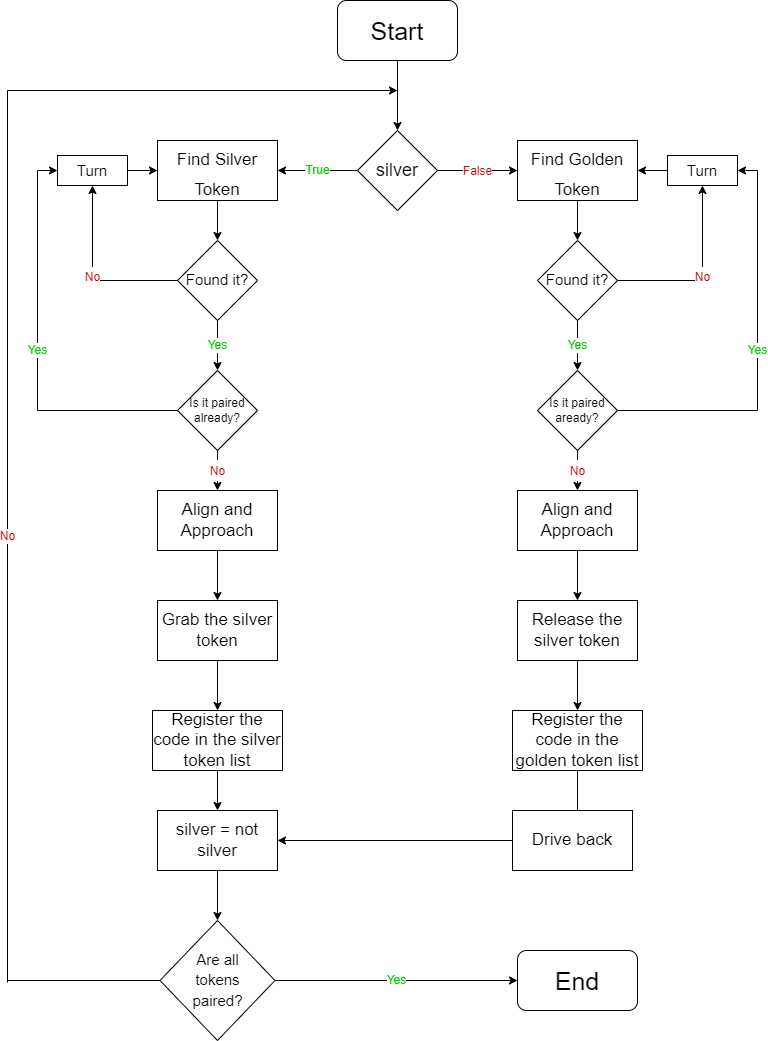

The diagram above was exported from draw.io. Its source (the exported page's mxGraphModel, read from the mxfile embedded in the PNG):
<mxGraphModel dx="868" dy="442" grid="1" gridSize="10" guides="1" tooltips="1" connect="1" arrows="1" fold="1" page="1" pageScale="1" pageWidth="827" pageHeight="1169" math="0" shadow="0">
  <root>
    <mxCell id="WIyWlLk6GJQsqaUBKTNV-0" />
    <mxCell id="WIyWlLk6GJQsqaUBKTNV-1" parent="WIyWlLk6GJQsqaUBKTNV-0" />
    <mxCell id="MKI10skMZqcRFHfhl_7I-9" value="&lt;p style=&quot;line-height: 50%;&quot;&gt;&lt;font color=&quot;#cc0000&quot;&gt;False&lt;/font&gt;&lt;/p&gt;" style="edgeStyle=orthogonalEdgeStyle;rounded=0;orthogonalLoop=1;jettySize=auto;html=1;entryX=0;entryY=0.5;entryDx=0;entryDy=0;fontFamily=Helvetica;fontSize=12;fontColor=#00CC00;" parent="WIyWlLk6GJQsqaUBKTNV-1" source="MKI10skMZqcRFHfhl_7I-1" target="MKI10skMZqcRFHfhl_7I-7" edge="1">
      <mxGeometry relative="1" as="geometry" />
    </mxCell>
    <mxCell id="MKI10skMZqcRFHfhl_7I-10" value="&lt;font color=&quot;#00cc00&quot;&gt;True&lt;/font&gt;" style="edgeStyle=orthogonalEdgeStyle;rounded=0;orthogonalLoop=1;jettySize=auto;html=1;entryX=1;entryY=0.5;entryDx=0;entryDy=0;fontFamily=Helvetica;fontSize=12;fontColor=#CC0000;" parent="WIyWlLk6GJQsqaUBKTNV-1" source="MKI10skMZqcRFHfhl_7I-1" target="MKI10skMZqcRFHfhl_7I-6" edge="1">
      <mxGeometry relative="1" as="geometry" />
    </mxCell>
    <mxCell id="MKI10skMZqcRFHfhl_7I-1" value="silver" style="rhombus;whiteSpace=wrap;html=1;fontFamily=Helvetica;fontSize=18;" parent="WIyWlLk6GJQsqaUBKTNV-1" vertex="1">
      <mxGeometry x="380" y="180" width="80" height="80" as="geometry" />
    </mxCell>
    <mxCell id="MKI10skMZqcRFHfhl_7I-5" style="edgeStyle=orthogonalEdgeStyle;rounded=0;orthogonalLoop=1;jettySize=auto;html=1;fontFamily=Helvetica;fontSize=25;" parent="WIyWlLk6GJQsqaUBKTNV-1" source="MKI10skMZqcRFHfhl_7I-2" target="MKI10skMZqcRFHfhl_7I-1" edge="1">
      <mxGeometry relative="1" as="geometry" />
    </mxCell>
    <mxCell id="MKI10skMZqcRFHfhl_7I-2" value="Start" style="rounded=1;whiteSpace=wrap;html=1;fontFamily=Helvetica;fontSize=25;" parent="WIyWlLk6GJQsqaUBKTNV-1" vertex="1">
      <mxGeometry x="360" y="50" width="120" height="60" as="geometry" />
    </mxCell>
    <mxCell id="MKI10skMZqcRFHfhl_7I-14" style="edgeStyle=orthogonalEdgeStyle;rounded=0;orthogonalLoop=1;jettySize=auto;html=1;fontFamily=Helvetica;fontSize=17;fontColor=none;" parent="WIyWlLk6GJQsqaUBKTNV-1" source="MKI10skMZqcRFHfhl_7I-6" target="MKI10skMZqcRFHfhl_7I-11" edge="1">
      <mxGeometry relative="1" as="geometry" />
    </mxCell>
    <mxCell id="MKI10skMZqcRFHfhl_7I-6" value="&lt;font style=&quot;font-size: 17px;&quot;&gt;Find Silver Token&lt;/font&gt;" style="rounded=0;whiteSpace=wrap;html=1;fontFamily=Helvetica;fontSize=25;" parent="WIyWlLk6GJQsqaUBKTNV-1" vertex="1">
      <mxGeometry x="180" y="190" width="120" height="60" as="geometry" />
    </mxCell>
    <mxCell id="MKI10skMZqcRFHfhl_7I-13" style="edgeStyle=orthogonalEdgeStyle;rounded=0;orthogonalLoop=1;jettySize=auto;html=1;fontFamily=Helvetica;fontSize=17;fontColor=none;" parent="WIyWlLk6GJQsqaUBKTNV-1" source="MKI10skMZqcRFHfhl_7I-7" target="MKI10skMZqcRFHfhl_7I-12" edge="1">
      <mxGeometry relative="1" as="geometry" />
    </mxCell>
    <mxCell id="MKI10skMZqcRFHfhl_7I-7" value="&lt;font style=&quot;font-size: 17px;&quot;&gt;Find Golden Token&lt;/font&gt;" style="rounded=0;whiteSpace=wrap;html=1;fontFamily=Helvetica;fontSize=25;" parent="WIyWlLk6GJQsqaUBKTNV-1" vertex="1">
      <mxGeometry x="540" y="190" width="120" height="60" as="geometry" />
    </mxCell>
    <mxCell id="MKI10skMZqcRFHfhl_7I-17" value="&lt;font color=&quot;#cc0000&quot; style=&quot;font-size: 12px;&quot;&gt;No&lt;/font&gt;" style="edgeStyle=orthogonalEdgeStyle;rounded=0;orthogonalLoop=1;jettySize=auto;html=1;entryX=0.5;entryY=1;entryDx=0;entryDy=0;fontFamily=Helvetica;fontSize=15;fontColor=none;" parent="WIyWlLk6GJQsqaUBKTNV-1" source="MKI10skMZqcRFHfhl_7I-11" target="MKI10skMZqcRFHfhl_7I-15" edge="1">
      <mxGeometry relative="1" as="geometry" />
    </mxCell>
    <mxCell id="MKI10skMZqcRFHfhl_7I-23" value="&lt;font color=&quot;#00cc00&quot;&gt;Yes&lt;/font&gt;" style="edgeStyle=orthogonalEdgeStyle;rounded=0;orthogonalLoop=1;jettySize=auto;html=1;entryX=0.5;entryY=0;entryDx=0;entryDy=0;fontFamily=Helvetica;fontSize=12;fontColor=#CC0000;" parent="WIyWlLk6GJQsqaUBKTNV-1" source="MKI10skMZqcRFHfhl_7I-11" target="MKI10skMZqcRFHfhl_7I-21" edge="1">
      <mxGeometry relative="1" as="geometry" />
    </mxCell>
    <mxCell id="MKI10skMZqcRFHfhl_7I-11" value="&lt;font style=&quot;font-size: 15px;&quot;&gt;Found it?&lt;/font&gt;" style="rhombus;whiteSpace=wrap;html=1;fontFamily=Helvetica;fontSize=17;fontColor=none;" parent="WIyWlLk6GJQsqaUBKTNV-1" vertex="1">
      <mxGeometry x="200" y="290" width="80" height="80" as="geometry" />
    </mxCell>
    <mxCell id="MKI10skMZqcRFHfhl_7I-20" value="&lt;font color=&quot;#cc0000&quot; style=&quot;font-size: 12px;&quot;&gt;No&lt;/font&gt;" style="edgeStyle=orthogonalEdgeStyle;rounded=0;orthogonalLoop=1;jettySize=auto;html=1;entryX=0.5;entryY=1;entryDx=0;entryDy=0;fontFamily=Helvetica;fontSize=15;fontColor=none;" parent="WIyWlLk6GJQsqaUBKTNV-1" source="MKI10skMZqcRFHfhl_7I-12" target="MKI10skMZqcRFHfhl_7I-18" edge="1">
      <mxGeometry relative="1" as="geometry" />
    </mxCell>
    <mxCell id="MKI10skMZqcRFHfhl_7I-24" value="&lt;font color=&quot;#00cc00&quot;&gt;Yes&lt;/font&gt;" style="edgeStyle=orthogonalEdgeStyle;rounded=0;orthogonalLoop=1;jettySize=auto;html=1;fontFamily=Helvetica;fontSize=12;fontColor=#000000;" parent="WIyWlLk6GJQsqaUBKTNV-1" source="MKI10skMZqcRFHfhl_7I-12" target="MKI10skMZqcRFHfhl_7I-22" edge="1">
      <mxGeometry relative="1" as="geometry" />
    </mxCell>
    <mxCell id="MKI10skMZqcRFHfhl_7I-12" value="&lt;font style=&quot;font-size: 15px;&quot;&gt;Found it?&lt;/font&gt;" style="rhombus;whiteSpace=wrap;html=1;fontFamily=Helvetica;fontSize=17;fontColor=none;" parent="WIyWlLk6GJQsqaUBKTNV-1" vertex="1">
      <mxGeometry x="560" y="290" width="80" height="80" as="geometry" />
    </mxCell>
    <mxCell id="MKI10skMZqcRFHfhl_7I-16" style="edgeStyle=orthogonalEdgeStyle;rounded=0;orthogonalLoop=1;jettySize=auto;html=1;fontFamily=Helvetica;fontSize=15;fontColor=none;" parent="WIyWlLk6GJQsqaUBKTNV-1" source="MKI10skMZqcRFHfhl_7I-15" target="MKI10skMZqcRFHfhl_7I-6" edge="1">
      <mxGeometry relative="1" as="geometry" />
    </mxCell>
    <mxCell id="MKI10skMZqcRFHfhl_7I-15" value="Turn" style="rounded=0;whiteSpace=wrap;html=1;fontFamily=Helvetica;fontSize=15;fontColor=none;" parent="WIyWlLk6GJQsqaUBKTNV-1" vertex="1">
      <mxGeometry x="80" y="205" width="70" height="30" as="geometry" />
    </mxCell>
    <mxCell id="MKI10skMZqcRFHfhl_7I-19" style="edgeStyle=orthogonalEdgeStyle;rounded=0;orthogonalLoop=1;jettySize=auto;html=1;entryX=1;entryY=0.5;entryDx=0;entryDy=0;fontFamily=Helvetica;fontSize=15;fontColor=none;" parent="WIyWlLk6GJQsqaUBKTNV-1" source="MKI10skMZqcRFHfhl_7I-18" target="MKI10skMZqcRFHfhl_7I-7" edge="1">
      <mxGeometry relative="1" as="geometry" />
    </mxCell>
    <mxCell id="MKI10skMZqcRFHfhl_7I-18" value="Turn" style="rounded=0;whiteSpace=wrap;html=1;fontFamily=Helvetica;fontSize=15;fontColor=none;" parent="WIyWlLk6GJQsqaUBKTNV-1" vertex="1">
      <mxGeometry x="690" y="205" width="70" height="30" as="geometry" />
    </mxCell>
    <mxCell id="MKI10skMZqcRFHfhl_7I-25" value="Yes" style="edgeStyle=orthogonalEdgeStyle;rounded=0;orthogonalLoop=1;jettySize=auto;html=1;entryX=0;entryY=0.5;entryDx=0;entryDy=0;fontFamily=Helvetica;fontSize=12;fontColor=#00CC00;" parent="WIyWlLk6GJQsqaUBKTNV-1" source="MKI10skMZqcRFHfhl_7I-21" target="MKI10skMZqcRFHfhl_7I-15" edge="1">
      <mxGeometry relative="1" as="geometry" />
    </mxCell>
    <mxCell id="MKI10skMZqcRFHfhl_7I-28" value="&lt;font color=&quot;#cc0000&quot; style=&quot;font-size: 12px;&quot;&gt;No&lt;/font&gt;" style="edgeStyle=orthogonalEdgeStyle;rounded=0;orthogonalLoop=1;jettySize=auto;html=1;entryX=0.5;entryY=0;entryDx=0;entryDy=0;fontFamily=Helvetica;fontSize=17;fontColor=#000000;" parent="WIyWlLk6GJQsqaUBKTNV-1" source="MKI10skMZqcRFHfhl_7I-21" target="MKI10skMZqcRFHfhl_7I-27" edge="1">
      <mxGeometry relative="1" as="geometry" />
    </mxCell>
    <mxCell id="MKI10skMZqcRFHfhl_7I-21" value="&lt;p style=&quot;line-height: 120%;&quot;&gt;&lt;font color=&quot;#000000&quot;&gt;Is it paired&lt;br&gt;already?&lt;/font&gt;&lt;/p&gt;" style="rhombus;whiteSpace=wrap;html=1;fontFamily=Helvetica;fontSize=12;fontColor=#CC0000;" parent="WIyWlLk6GJQsqaUBKTNV-1" vertex="1">
      <mxGeometry x="200" y="420" width="80" height="80" as="geometry" />
    </mxCell>
    <mxCell id="MKI10skMZqcRFHfhl_7I-26" value="Yes" style="edgeStyle=orthogonalEdgeStyle;rounded=0;orthogonalLoop=1;jettySize=auto;html=1;entryX=1;entryY=0.5;entryDx=0;entryDy=0;fontFamily=Helvetica;fontSize=12;fontColor=#00CC00;" parent="WIyWlLk6GJQsqaUBKTNV-1" source="MKI10skMZqcRFHfhl_7I-22" target="MKI10skMZqcRFHfhl_7I-18" edge="1">
      <mxGeometry relative="1" as="geometry" />
    </mxCell>
    <mxCell id="MKI10skMZqcRFHfhl_7I-30" value="&lt;font style=&quot;font-size: 12px;&quot; color=&quot;#cc0000&quot;&gt;No&lt;/font&gt;" style="edgeStyle=orthogonalEdgeStyle;rounded=0;orthogonalLoop=1;jettySize=auto;html=1;entryX=0.5;entryY=0;entryDx=0;entryDy=0;fontFamily=Helvetica;fontSize=17;fontColor=#000000;" parent="WIyWlLk6GJQsqaUBKTNV-1" source="MKI10skMZqcRFHfhl_7I-22" target="MKI10skMZqcRFHfhl_7I-29" edge="1">
      <mxGeometry relative="1" as="geometry" />
    </mxCell>
    <mxCell id="MKI10skMZqcRFHfhl_7I-22" value="&lt;font color=&quot;#000000&quot;&gt;Is it paired&lt;br&gt;aready?&lt;/font&gt;" style="rhombus;whiteSpace=wrap;html=1;fontFamily=Helvetica;fontSize=12;fontColor=#CC0000;" parent="WIyWlLk6GJQsqaUBKTNV-1" vertex="1">
      <mxGeometry x="560" y="420" width="80" height="80" as="geometry" />
    </mxCell>
    <mxCell id="MKI10skMZqcRFHfhl_7I-32" style="edgeStyle=orthogonalEdgeStyle;rounded=0;orthogonalLoop=1;jettySize=auto;html=1;entryX=0.5;entryY=0;entryDx=0;entryDy=0;fontFamily=Helvetica;fontSize=17;fontColor=#000000;" parent="WIyWlLk6GJQsqaUBKTNV-1" source="MKI10skMZqcRFHfhl_7I-27" target="MKI10skMZqcRFHfhl_7I-31" edge="1">
      <mxGeometry relative="1" as="geometry" />
    </mxCell>
    <mxCell id="MKI10skMZqcRFHfhl_7I-27" value="&lt;div style=&quot;&quot;&gt;&lt;span style=&quot;font-size: 17px; color: rgb(0, 0, 0); background-color: initial;&quot;&gt;Align and Approach&lt;/span&gt;&lt;/div&gt;" style="rounded=0;whiteSpace=wrap;html=1;fontFamily=Helvetica;fontSize=12;fontColor=#00CC00;align=center;" parent="WIyWlLk6GJQsqaUBKTNV-1" vertex="1">
      <mxGeometry x="180" y="540" width="120" height="60" as="geometry" />
    </mxCell>
    <mxCell id="MKI10skMZqcRFHfhl_7I-34" style="edgeStyle=orthogonalEdgeStyle;rounded=0;orthogonalLoop=1;jettySize=auto;html=1;entryX=0.5;entryY=0;entryDx=0;entryDy=0;fontFamily=Helvetica;fontSize=17;fontColor=#000000;" parent="WIyWlLk6GJQsqaUBKTNV-1" source="MKI10skMZqcRFHfhl_7I-29" target="MKI10skMZqcRFHfhl_7I-33" edge="1">
      <mxGeometry relative="1" as="geometry" />
    </mxCell>
    <mxCell id="MKI10skMZqcRFHfhl_7I-29" value="&lt;font style=&quot;font-size: 17px;&quot; color=&quot;#000000&quot;&gt;Align and Approach&lt;/font&gt;" style="rounded=0;whiteSpace=wrap;html=1;fontFamily=Helvetica;fontSize=12;fontColor=#CC0000;" parent="WIyWlLk6GJQsqaUBKTNV-1" vertex="1">
      <mxGeometry x="540" y="540" width="120" height="60" as="geometry" />
    </mxCell>
    <mxCell id="MKI10skMZqcRFHfhl_7I-36" style="edgeStyle=orthogonalEdgeStyle;rounded=0;orthogonalLoop=1;jettySize=auto;html=1;entryX=0.5;entryY=0;entryDx=0;entryDy=0;fontFamily=Helvetica;fontSize=17;fontColor=#000000;" parent="WIyWlLk6GJQsqaUBKTNV-1" source="MKI10skMZqcRFHfhl_7I-31" target="MKI10skMZqcRFHfhl_7I-35" edge="1">
      <mxGeometry relative="1" as="geometry" />
    </mxCell>
    <mxCell id="MKI10skMZqcRFHfhl_7I-31" value="&lt;font style=&quot;font-size: 17px;&quot; color=&quot;#000000&quot;&gt;Grab the silver token&lt;/font&gt;" style="rounded=0;whiteSpace=wrap;html=1;fontFamily=Helvetica;fontSize=12;fontColor=#CC0000;" parent="WIyWlLk6GJQsqaUBKTNV-1" vertex="1">
      <mxGeometry x="180" y="650" width="120" height="60" as="geometry" />
    </mxCell>
    <mxCell id="MKI10skMZqcRFHfhl_7I-38" style="edgeStyle=orthogonalEdgeStyle;rounded=0;orthogonalLoop=1;jettySize=auto;html=1;entryX=0.5;entryY=0;entryDx=0;entryDy=0;fontFamily=Helvetica;fontSize=17;fontColor=#000000;" parent="WIyWlLk6GJQsqaUBKTNV-1" source="MKI10skMZqcRFHfhl_7I-33" target="MKI10skMZqcRFHfhl_7I-37" edge="1">
      <mxGeometry relative="1" as="geometry" />
    </mxCell>
    <mxCell id="MKI10skMZqcRFHfhl_7I-33" value="Release the silver token" style="rounded=0;whiteSpace=wrap;html=1;fontFamily=Helvetica;fontSize=17;fontColor=#000000;" parent="WIyWlLk6GJQsqaUBKTNV-1" vertex="1">
      <mxGeometry x="540" y="650" width="120" height="60" as="geometry" />
    </mxCell>
    <mxCell id="MKI10skMZqcRFHfhl_7I-50" style="edgeStyle=orthogonalEdgeStyle;rounded=0;orthogonalLoop=1;jettySize=auto;html=1;entryX=0.5;entryY=0;entryDx=0;entryDy=0;fontFamily=Helvetica;fontSize=17;fontColor=#000000;" parent="WIyWlLk6GJQsqaUBKTNV-1" source="MKI10skMZqcRFHfhl_7I-35" target="MKI10skMZqcRFHfhl_7I-49" edge="1">
      <mxGeometry relative="1" as="geometry" />
    </mxCell>
    <mxCell id="MKI10skMZqcRFHfhl_7I-35" value="Register the code in the silver token list" style="rounded=0;whiteSpace=wrap;html=1;fontFamily=Helvetica;fontSize=17;fontColor=#000000;" parent="WIyWlLk6GJQsqaUBKTNV-1" vertex="1">
      <mxGeometry x="175" y="760" width="130" height="60" as="geometry" />
    </mxCell>
    <mxCell id="MKI10skMZqcRFHfhl_7I-43" style="edgeStyle=orthogonalEdgeStyle;rounded=0;orthogonalLoop=1;jettySize=auto;html=1;entryX=0.542;entryY=0.167;entryDx=0;entryDy=0;entryPerimeter=0;fontFamily=Helvetica;fontSize=17;fontColor=#000000;" parent="WIyWlLk6GJQsqaUBKTNV-1" source="MKI10skMZqcRFHfhl_7I-37" target="MKI10skMZqcRFHfhl_7I-39" edge="1">
      <mxGeometry relative="1" as="geometry" />
    </mxCell>
    <mxCell id="MKI10skMZqcRFHfhl_7I-37" value="Register the code in the golden token list" style="rounded=0;whiteSpace=wrap;html=1;fontFamily=Helvetica;fontSize=17;fontColor=#000000;" parent="WIyWlLk6GJQsqaUBKTNV-1" vertex="1">
      <mxGeometry x="535" y="760" width="130" height="60" as="geometry" />
    </mxCell>
    <mxCell id="mdjZKztlaHxztfKanNNW-2" style="edgeStyle=orthogonalEdgeStyle;rounded=0;orthogonalLoop=1;jettySize=auto;html=1;entryX=1;entryY=0.5;entryDx=0;entryDy=0;fontSize=12;fontColor=#CC0000;" edge="1" parent="WIyWlLk6GJQsqaUBKTNV-1" source="MKI10skMZqcRFHfhl_7I-39" target="MKI10skMZqcRFHfhl_7I-49">
      <mxGeometry relative="1" as="geometry" />
    </mxCell>
    <mxCell id="MKI10skMZqcRFHfhl_7I-39" value="Drive back" style="rounded=0;whiteSpace=wrap;html=1;fontFamily=Helvetica;fontSize=17;fontColor=#000000;" parent="WIyWlLk6GJQsqaUBKTNV-1" vertex="1">
      <mxGeometry x="535" y="860" width="120" height="60" as="geometry" />
    </mxCell>
    <mxCell id="mdjZKztlaHxztfKanNNW-5" style="edgeStyle=orthogonalEdgeStyle;rounded=0;orthogonalLoop=1;jettySize=auto;html=1;entryX=0.5;entryY=0;entryDx=0;entryDy=0;fontSize=12;fontColor=#CC0000;" edge="1" parent="WIyWlLk6GJQsqaUBKTNV-1" source="MKI10skMZqcRFHfhl_7I-49" target="MKI10skMZqcRFHfhl_7I-70">
      <mxGeometry relative="1" as="geometry" />
    </mxCell>
    <mxCell id="MKI10skMZqcRFHfhl_7I-49" value="silver = not silver" style="rounded=0;whiteSpace=wrap;html=1;fontFamily=Helvetica;fontSize=17;fontColor=#000000;" parent="WIyWlLk6GJQsqaUBKTNV-1" vertex="1">
      <mxGeometry x="180" y="860" width="120" height="60" as="geometry" />
    </mxCell>
    <mxCell id="mdjZKztlaHxztfKanNNW-6" value="&lt;font color=&quot;#00cc00&quot;&gt;Yes&lt;/font&gt;" style="edgeStyle=orthogonalEdgeStyle;rounded=0;orthogonalLoop=1;jettySize=auto;html=1;entryX=0;entryY=0.5;entryDx=0;entryDy=0;fontSize=12;fontColor=#CC0000;" edge="1" parent="WIyWlLk6GJQsqaUBKTNV-1" source="MKI10skMZqcRFHfhl_7I-70" target="MKI10skMZqcRFHfhl_7I-72">
      <mxGeometry relative="1" as="geometry" />
    </mxCell>
    <mxCell id="MKI10skMZqcRFHfhl_7I-70" value="&lt;font style=&quot;font-size: 15px;&quot;&gt;Are all&lt;br&gt;tokens&lt;br&gt;paired?&lt;/font&gt;" style="rhombus;whiteSpace=wrap;html=1;fontFamily=Helvetica;fontSize=17;fontColor=#000000;" parent="WIyWlLk6GJQsqaUBKTNV-1" vertex="1">
      <mxGeometry x="182.5" y="970" width="115" height="120" as="geometry" />
    </mxCell>
    <mxCell id="MKI10skMZqcRFHfhl_7I-72" value="&lt;font style=&quot;font-size: 25px;&quot;&gt;End&lt;/font&gt;" style="rounded=1;whiteSpace=wrap;html=1;fontFamily=Helvetica;fontSize=15;fontColor=#000000;" parent="WIyWlLk6GJQsqaUBKTNV-1" vertex="1">
      <mxGeometry x="540" y="1000" width="120" height="60" as="geometry" />
    </mxCell>
    <mxCell id="mdjZKztlaHxztfKanNNW-8" value="" style="endArrow=classic;html=1;rounded=0;fontSize=12;fontColor=#CC0000;" edge="1" parent="WIyWlLk6GJQsqaUBKTNV-1">
      <mxGeometry width="50" height="50" relative="1" as="geometry">
        <mxPoint x="30" y="140" as="sourcePoint" />
        <mxPoint x="420" y="140" as="targetPoint" />
      </mxGeometry>
    </mxCell>
    <mxCell id="mdjZKztlaHxztfKanNNW-9" value="No" style="endArrow=none;html=1;rounded=0;fontSize=12;fontColor=#CC0000;" edge="1" parent="WIyWlLk6GJQsqaUBKTNV-1">
      <mxGeometry width="50" height="50" relative="1" as="geometry">
        <mxPoint x="30" y="1032" as="sourcePoint" />
        <mxPoint x="30" y="140" as="targetPoint" />
      </mxGeometry>
    </mxCell>
    <mxCell id="mdjZKztlaHxztfKanNNW-10" value="" style="endArrow=none;html=1;rounded=0;fontSize=12;fontColor=#CC0000;entryX=0;entryY=0.5;entryDx=0;entryDy=0;" edge="1" parent="WIyWlLk6GJQsqaUBKTNV-1" target="MKI10skMZqcRFHfhl_7I-70">
      <mxGeometry width="50" height="50" relative="1" as="geometry">
        <mxPoint x="30" y="1030" as="sourcePoint" />
        <mxPoint x="120" y="1010" as="targetPoint" />
      </mxGeometry>
    </mxCell>
  </root>
</mxGraphModel>